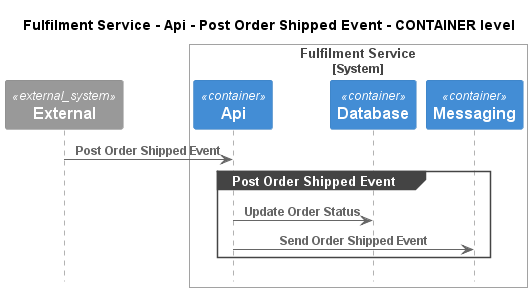

The diagram above was rendered by PlantUML. Its source (embedded in the PNG):
@startuml
!pragma layout smetana
!include ..\..\..\..\..\..\.c4s\C4_Sequence.puml

title Fulfilment Service - Api - Post Order Shipped Event - CONTAINER level

System_Ext(C4InterFlow.SoftwareSystems.ExternalSystem, "External", "")

System_Boundary(ECommercePlatform.SoftwareSystems.FulfilmentService, "Fulfilment Service")
    Container(ECommercePlatform.SoftwareSystems.FulfilmentService.Containers.Api, "Api", "", "")
    Container(ECommercePlatform.SoftwareSystems.FulfilmentService.Containers.Database, "Database", "", "")
    Container(ECommercePlatform.SoftwareSystems.FulfilmentService.Containers.Messaging, "Messaging", "", "")
Boundary_End()

Rel(C4InterFlow.SoftwareSystems.ExternalSystem, ECommercePlatform.SoftwareSystems.FulfilmentService.Containers.Api, "Post Order Shipped Event")
group Post Order Shipped Event
Rel(ECommercePlatform.SoftwareSystems.FulfilmentService.Containers.Api, ECommercePlatform.SoftwareSystems.FulfilmentService.Containers.Database, "Update Order Status")
Rel(ECommercePlatform.SoftwareSystems.FulfilmentService.Containers.Api, ECommercePlatform.SoftwareSystems.FulfilmentService.Containers.Messaging, "Send Order Shipped Event")
end


@enduml